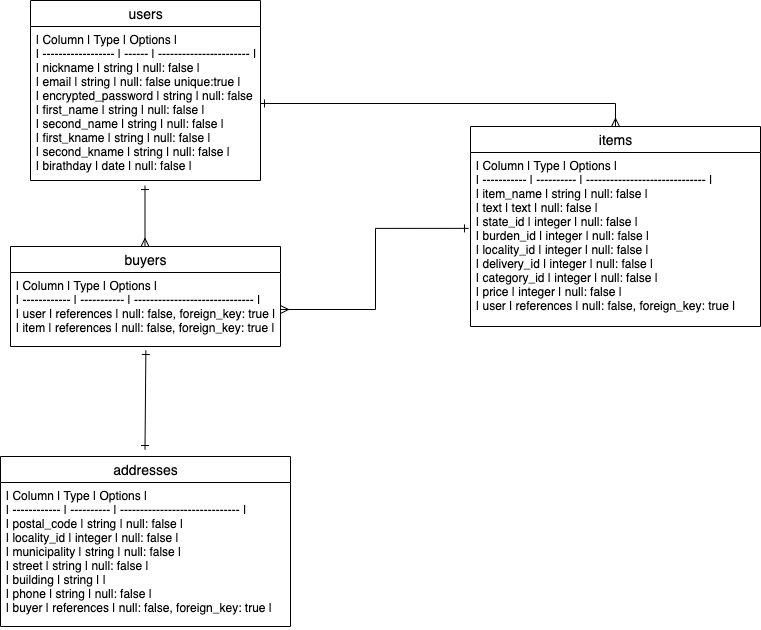

The diagram above was exported from draw.io. Its source (the exported page's mxGraphModel, read from the mxfile embedded in the PNG):
<mxGraphModel dx="514" dy="667" grid="1" gridSize="10" guides="1" tooltips="1" connect="1" arrows="1" fold="1" page="1" pageScale="1" pageWidth="827" pageHeight="1169" math="0" shadow="0">
  <root>
    <mxCell id="0" />
    <mxCell id="1" parent="0" />
    <mxCell id="39" value="" style="endArrow=ERone;html=1;rounded=0;entryX=0.5;entryY=0.993;entryDx=0;entryDy=0;entryPerimeter=0;exitX=0.5;exitY=0;exitDx=0;exitDy=0;startArrow=ERmany;startFill=0;endFill=0;" parent="1" edge="1">
      <mxGeometry relative="1" as="geometry">
        <mxPoint x="174.5" y="250" as="sourcePoint" />
        <mxPoint x="174.5" y="189.062" as="targetPoint" />
      </mxGeometry>
    </mxCell>
    <mxCell id="40" value="" style="endArrow=ERone;html=1;rounded=0;entryX=0.503;entryY=1.012;entryDx=0;entryDy=0;entryPerimeter=0;exitX=0.5;exitY=0;exitDx=0;exitDy=0;startArrow=ERone;startFill=0;endFill=0;" parent="1" edge="1">
      <mxGeometry relative="1" as="geometry">
        <mxPoint x="174.5" y="453" as="sourcePoint" />
        <mxPoint x="175.37" y="354.00800000000004" as="targetPoint" />
      </mxGeometry>
    </mxCell>
    <mxCell id="42" style="edgeStyle=orthogonalEdgeStyle;rounded=0;jumpSize=30;orthogonalLoop=1;jettySize=auto;html=1;entryX=1;entryY=0.5;entryDx=0;entryDy=0;startArrow=ERone;startFill=0;endArrow=ERmany;endFill=0;targetPerimeterSpacing=0;exitX=-0.007;exitY=0.436;exitDx=0;exitDy=0;exitPerimeter=0;" parent="1" source="65" target="57" edge="1">
      <mxGeometry relative="1" as="geometry">
        <mxPoint x="500" y="198" as="sourcePoint" />
        <mxPoint x="342.9000000000001" y="302.03600000000006" as="targetPoint" />
      </mxGeometry>
    </mxCell>
    <mxCell id="52" value="users" style="swimlane;fontStyle=0;childLayout=stackLayout;horizontal=1;startSize=26;horizontalStack=0;resizeParent=1;resizeParentMax=0;resizeLast=0;collapsible=1;marginBottom=0;align=center;fontSize=14;html=1;" parent="1" vertex="1">
      <mxGeometry x="60" y="4" width="230" height="180" as="geometry" />
    </mxCell>
    <mxCell id="53" value="| Column             | Type   | Options                 |&#10;| ------------------ | ------ | ----------------------- |&#10;| nickname           | string | null: false             |&#10;| email              | string | null: false unique:true |&#10;| encrypted_password | string | null: false             |&#10;| first_name         | string | null: false             |&#10;| second_name        | string | null: false             |&#10;| first_kname        | string | null: false             |&#10;| second_kname       | string | null: false             |&#10;| birathday          | date   | null: false             |" style="text;strokeColor=none;fillColor=none;spacingLeft=4;spacingRight=4;overflow=hidden;rotatable=0;points=[[0,0.5],[1,0.5]];portConstraint=eastwest;fontSize=12;" parent="52" vertex="1">
      <mxGeometry y="26" width="230" height="154" as="geometry" />
    </mxCell>
    <mxCell id="56" value="buyers" style="swimlane;fontStyle=0;childLayout=stackLayout;horizontal=1;startSize=26;horizontalStack=0;resizeParent=1;resizeParentMax=0;resizeLast=0;collapsible=1;marginBottom=0;align=center;fontSize=14;html=1;" parent="1" vertex="1">
      <mxGeometry x="40" y="250" width="270" height="100" as="geometry" />
    </mxCell>
    <mxCell id="57" value="| Column       | Type        | Options                        |&#10;| ------------ | ----------- | ------------------------------ |&#10;| user         | references  | null: false, foreign_key: true |&#10;| item         | references  | null: false, foreign_key: true |" style="text;strokeColor=none;fillColor=none;spacingLeft=4;spacingRight=4;overflow=hidden;rotatable=0;points=[[0,0.5],[1,0.5]];portConstraint=eastwest;fontSize=12;" parent="56" vertex="1">
      <mxGeometry y="26" width="270" height="74" as="geometry" />
    </mxCell>
    <mxCell id="60" value="addresses" style="swimlane;fontStyle=0;childLayout=stackLayout;horizontal=1;startSize=26;horizontalStack=0;resizeParent=1;resizeParentMax=0;resizeLast=0;collapsible=1;marginBottom=0;align=center;fontSize=14;html=1;" parent="1" vertex="1">
      <mxGeometry x="30" y="460" width="290" height="170" as="geometry" />
    </mxCell>
    <mxCell id="61" value="| Column       | Type       | Options                        |&#10;| ------------ | ---------- | ------------------------------ |&#10;| postal_code  | string     | null: false                    |&#10;| locality_id  | integer    | null: false                    |&#10;| municipality | string     | null: false                    |&#10;| street       | string     | null: false                    |&#10;| building     | string     |                                |&#10;| phone        | string     | null: false                    |&#10;| buyer        | references | null: false, foreign_key: true |&#10;" style="text;strokeColor=none;fillColor=none;spacingLeft=4;spacingRight=4;overflow=hidden;rotatable=0;points=[[0,0.5],[1,0.5]];portConstraint=eastwest;fontSize=12;" parent="60" vertex="1">
      <mxGeometry y="26" width="290" height="144" as="geometry" />
    </mxCell>
    <mxCell id="64" value="items" style="swimlane;fontStyle=0;childLayout=stackLayout;horizontal=1;startSize=26;horizontalStack=0;resizeParent=1;resizeParentMax=0;resizeLast=0;collapsible=1;marginBottom=0;align=center;fontSize=14;html=1;" parent="1" vertex="1">
      <mxGeometry x="500" y="130" width="290" height="200" as="geometry" />
    </mxCell>
    <mxCell id="65" value="| Column      | Type       | Options                        |&#10;| ----------- | ---------- | ------------------------------ |&#10;| item_name   | string     | null: false                    |&#10;| text        | text       | null: false                    |&#10;| state_id    | integer    | null: false                    |&#10;| burden_id   | integer    | null: false                    |&#10;| locality_id | integer    | null: false                    |&#10;| delivery_id | integer    | null: false                    |&#10;| category_id | integer    | null: false                    |&#10;| price       | integer    | null: false                    |&#10;| user        | references | null: false, foreign_key: true |" style="text;strokeColor=none;fillColor=none;spacingLeft=4;spacingRight=4;overflow=hidden;rotatable=0;points=[[0,0.5],[1,0.5]];portConstraint=eastwest;fontSize=12;" parent="64" vertex="1">
      <mxGeometry y="26" width="290" height="174" as="geometry" />
    </mxCell>
    <mxCell id="68" style="edgeStyle=orthogonalEdgeStyle;rounded=0;orthogonalLoop=1;jettySize=auto;html=1;fontFamily=Helvetica;entryX=0.5;entryY=0;entryDx=0;entryDy=0;startArrow=ERone;startFill=0;endArrow=ERmany;endFill=0;" parent="1" source="53" target="64" edge="1">
      <mxGeometry relative="1" as="geometry" />
    </mxCell>
  </root>
</mxGraphModel>